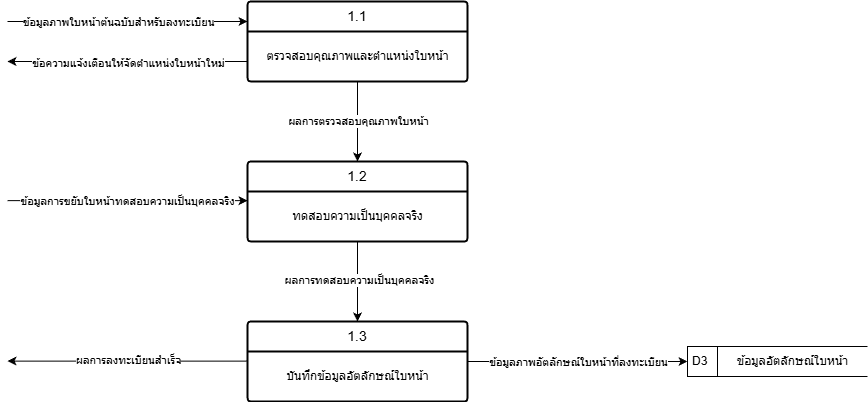

The diagram above was exported from draw.io. Its source (the exported page's mxGraphModel, read from the mxfile embedded in the PNG):
<mxGraphModel dx="588" dy="787" grid="1" gridSize="10" guides="1" tooltips="1" connect="1" arrows="1" fold="1" page="1" pageScale="1" pageWidth="850" pageHeight="1100" math="0" shadow="0">
  <root>
    <mxCell id="0" />
    <mxCell id="1" parent="0" />
    <mxCell id="2" value="1.1" style="swimlane;childLayout=stackLayout;horizontal=1;startSize=30;horizontalStack=0;rounded=1;fontSize=14;fontStyle=0;strokeWidth=2;resizeParent=0;resizeLast=1;shadow=0;dashed=0;align=center;arcSize=4;whiteSpace=wrap;html=1;" parent="1" vertex="1">
      <mxGeometry x="280" y="440" width="220" height="80" as="geometry" />
    </mxCell>
    <mxCell id="3" value="ตรวจสอบคุณภาพและตำแหน่งใบหน้า" style="text;html=1;align=center;verticalAlign=middle;resizable=0;points=[];autosize=1;strokeColor=none;fillColor=none;" parent="2" vertex="1">
      <mxGeometry y="30" width="220" height="50" as="geometry" />
    </mxCell>
    <mxCell id="4" value="1.2" style="swimlane;childLayout=stackLayout;horizontal=1;startSize=30;horizontalStack=0;rounded=1;fontSize=14;fontStyle=0;strokeWidth=2;resizeParent=0;resizeLast=1;shadow=0;dashed=0;align=center;arcSize=4;whiteSpace=wrap;html=1;" parent="1" vertex="1">
      <mxGeometry x="280" y="600" width="220" height="80" as="geometry" />
    </mxCell>
    <mxCell id="5" value="ทดสอบความเป็นบุคคลจริง" style="text;html=1;align=center;verticalAlign=middle;resizable=0;points=[];autosize=1;strokeColor=none;fillColor=none;" parent="4" vertex="1">
      <mxGeometry y="30" width="220" height="50" as="geometry" />
    </mxCell>
    <mxCell id="6" value="1.3" style="swimlane;childLayout=stackLayout;horizontal=1;startSize=30;horizontalStack=0;rounded=1;fontSize=14;fontStyle=0;strokeWidth=2;resizeParent=0;resizeLast=1;shadow=0;dashed=0;align=center;arcSize=4;whiteSpace=wrap;html=1;" parent="1" vertex="1">
      <mxGeometry x="280" y="760" width="220" height="80" as="geometry" />
    </mxCell>
    <mxCell id="7" value="บันทึกข้อมูลอัตลักษณ์ใบหน้า" style="text;html=1;align=center;verticalAlign=middle;resizable=0;points=[];autosize=1;strokeColor=none;fillColor=none;" parent="6" vertex="1">
      <mxGeometry y="30" width="220" height="50" as="geometry" />
    </mxCell>
    <mxCell id="8" value="" style="edgeStyle=none;orthogonalLoop=1;jettySize=auto;html=1;" parent="1" edge="1">
      <mxGeometry width="100" relative="1" as="geometry">
        <mxPoint x="40" y="460" as="sourcePoint" />
        <mxPoint x="280" y="460" as="targetPoint" />
        <Array as="points" />
      </mxGeometry>
    </mxCell>
    <mxCell id="11" value="ข้อมูลภาพใบหน้าต้นฉบับสำหรับลงทะเบียน" style="edgeLabel;html=1;align=center;verticalAlign=middle;resizable=0;points=[];" parent="8" vertex="1" connectable="0">
      <mxGeometry x="-0.2643" y="1" relative="1" as="geometry">
        <mxPoint x="22" y="1" as="offset" />
      </mxGeometry>
    </mxCell>
    <mxCell id="12" value="" style="edgeStyle=none;orthogonalLoop=1;jettySize=auto;html=1;" parent="1" edge="1">
      <mxGeometry width="100" relative="1" as="geometry">
        <mxPoint x="280" y="500" as="sourcePoint" />
        <mxPoint x="40" y="500" as="targetPoint" />
        <Array as="points" />
      </mxGeometry>
    </mxCell>
    <mxCell id="13" value="ข้อความแจ้งเตือนให้จัดตำแหน่งใบหน้าใหม่" style="edgeLabel;html=1;align=center;verticalAlign=middle;resizable=0;points=[];" parent="12" vertex="1" connectable="0">
      <mxGeometry x="0.125" y="1" relative="1" as="geometry">
        <mxPoint x="15" as="offset" />
      </mxGeometry>
    </mxCell>
    <mxCell id="14" style="edgeStyle=none;html=1;entryX=0.5;entryY=0;entryDx=0;entryDy=0;" parent="1" source="3" target="4" edge="1">
      <mxGeometry relative="1" as="geometry" />
    </mxCell>
    <mxCell id="15" value="ผลการตรวจสอบคุณภาพใบหน้า" style="edgeLabel;html=1;align=center;verticalAlign=middle;resizable=0;points=[];" parent="14" vertex="1" connectable="0">
      <mxGeometry x="-0.025" y="-1" relative="1" as="geometry">
        <mxPoint x="1" as="offset" />
      </mxGeometry>
    </mxCell>
    <mxCell id="16" value="" style="edgeStyle=none;orthogonalLoop=1;jettySize=auto;html=1;" parent="1" edge="1">
      <mxGeometry width="100" relative="1" as="geometry">
        <mxPoint x="40" y="639.17" as="sourcePoint" />
        <mxPoint x="280" y="639.17" as="targetPoint" />
        <Array as="points" />
      </mxGeometry>
    </mxCell>
    <mxCell id="17" value="ข้อมูลการขยับใบหน้าทดสอบความเป็นบุคคลจริง" style="edgeLabel;html=1;align=center;verticalAlign=middle;resizable=0;points=[];" parent="16" vertex="1" connectable="0">
      <mxGeometry x="-0.0143" relative="1" as="geometry">
        <mxPoint x="1" as="offset" />
      </mxGeometry>
    </mxCell>
    <mxCell id="18" style="edgeStyle=none;html=1;entryX=0.5;entryY=0;entryDx=0;entryDy=0;" parent="1" source="5" target="6" edge="1">
      <mxGeometry relative="1" as="geometry" />
    </mxCell>
    <mxCell id="19" value="ผลการทดสอบความเป็นบุคคลจริง" style="edgeLabel;html=1;align=center;verticalAlign=middle;resizable=0;points=[];" parent="18" vertex="1" connectable="0">
      <mxGeometry x="-0.05" y="1" relative="1" as="geometry">
        <mxPoint as="offset" />
      </mxGeometry>
    </mxCell>
    <mxCell id="20" value="" style="edgeStyle=none;orthogonalLoop=1;jettySize=auto;html=1;entryX=0;entryY=0.5;entryDx=0;entryDy=0;" parent="1" target="36" edge="1">
      <mxGeometry width="100" relative="1" as="geometry">
        <mxPoint x="500" y="800" as="sourcePoint" />
        <mxPoint x="690" y="800" as="targetPoint" />
        <Array as="points" />
      </mxGeometry>
    </mxCell>
    <mxCell id="38" value="ข้อมูลภาพอัตลักษณ์ใบหน้าที่ลงทะเบียน" style="edgeLabel;html=1;align=center;verticalAlign=middle;resizable=0;points=[];" parent="20" vertex="1" connectable="0">
      <mxGeometry x="-0.3226" y="-1" relative="1" as="geometry">
        <mxPoint x="35" y="-1" as="offset" />
      </mxGeometry>
    </mxCell>
    <mxCell id="21" value="" style="edgeStyle=none;orthogonalLoop=1;jettySize=auto;html=1;" parent="1" edge="1">
      <mxGeometry width="100" relative="1" as="geometry">
        <mxPoint x="280" y="799.58" as="sourcePoint" />
        <mxPoint x="40" y="799.58" as="targetPoint" />
        <Array as="points" />
      </mxGeometry>
    </mxCell>
    <mxCell id="22" value="ผลการลงทะเบียนสำเร็จ" style="edgeLabel;html=1;align=center;verticalAlign=middle;resizable=0;points=[];" parent="21" vertex="1" connectable="0">
      <mxGeometry x="-0.1" y="-1" relative="1" as="geometry">
        <mxPoint x="-12" as="offset" />
      </mxGeometry>
    </mxCell>
    <mxCell id="35" value="" style="group" parent="1" vertex="1" connectable="0">
      <mxGeometry x="720" y="785" width="180" height="30" as="geometry" />
    </mxCell>
    <mxCell id="36" value="D3" style="html=1;dashed=0;whiteSpace=wrap;shape=mxgraph.dfd.dataStoreID;align=left;spacingLeft=3;points=[[0,0],[0.5,0],[1,0],[0,0.5],[1,0.5],[0,1],[0.5,1],[1,1]];" parent="35" vertex="1">
      <mxGeometry width="180" height="30" as="geometry" />
    </mxCell>
    <mxCell id="37" value="ข้อมูลอัตลักษณ์ใบหน้า" style="text;html=1;align=center;verticalAlign=middle;resizable=0;points=[];autosize=1;strokeColor=none;fillColor=none;" parent="35" vertex="1">
      <mxGeometry x="40" width="130" height="30" as="geometry" />
    </mxCell>
  </root>
</mxGraphModel>